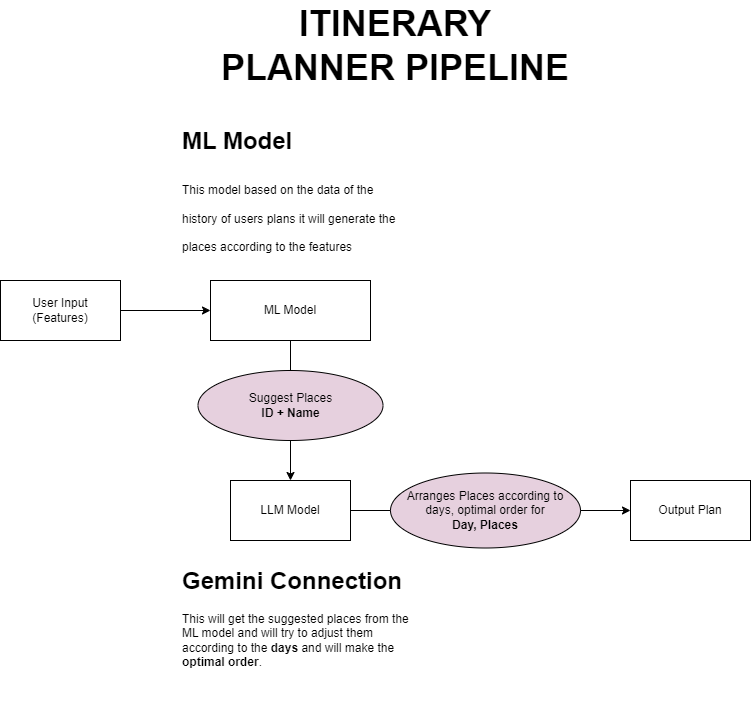

The diagram above was exported from draw.io. Its source (the exported page's mxGraphModel, read from the mxfile embedded in the PNG):
<mxGraphModel dx="1290" dy="621" grid="1" gridSize="10" guides="1" tooltips="1" connect="1" arrows="1" fold="1" page="1" pageScale="1" pageWidth="850" pageHeight="1100" math="0" shadow="0">
  <root>
    <mxCell id="0" />
    <mxCell id="1" parent="0" />
    <mxCell id="dX-4Ji9Lb3dEfFZZmv-m-1" style="edgeStyle=orthogonalEdgeStyle;rounded=0;orthogonalLoop=1;jettySize=auto;html=1;" edge="1" parent="1" source="dX-4Ji9Lb3dEfFZZmv-m-2" target="dX-4Ji9Lb3dEfFZZmv-m-4">
      <mxGeometry relative="1" as="geometry" />
    </mxCell>
    <mxCell id="dX-4Ji9Lb3dEfFZZmv-m-2" value="User Input&lt;div&gt;(Features)&lt;/div&gt;" style="rounded=0;whiteSpace=wrap;html=1;" vertex="1" parent="1">
      <mxGeometry x="30" y="530" width="120" height="60" as="geometry" />
    </mxCell>
    <mxCell id="dX-4Ji9Lb3dEfFZZmv-m-3" style="edgeStyle=orthogonalEdgeStyle;rounded=0;orthogonalLoop=1;jettySize=auto;html=1;" edge="1" parent="1" source="dX-4Ji9Lb3dEfFZZmv-m-4" target="dX-4Ji9Lb3dEfFZZmv-m-6">
      <mxGeometry relative="1" as="geometry" />
    </mxCell>
    <mxCell id="dX-4Ji9Lb3dEfFZZmv-m-4" value="ML Model" style="rounded=0;whiteSpace=wrap;html=1;" vertex="1" parent="1">
      <mxGeometry x="240" y="530" width="160" height="60" as="geometry" />
    </mxCell>
    <mxCell id="dX-4Ji9Lb3dEfFZZmv-m-5" style="edgeStyle=orthogonalEdgeStyle;rounded=0;orthogonalLoop=1;jettySize=auto;html=1;entryX=0;entryY=0.5;entryDx=0;entryDy=0;" edge="1" parent="1" source="dX-4Ji9Lb3dEfFZZmv-m-6" target="dX-4Ji9Lb3dEfFZZmv-m-7">
      <mxGeometry relative="1" as="geometry" />
    </mxCell>
    <mxCell id="dX-4Ji9Lb3dEfFZZmv-m-6" value="LLM Model" style="rounded=0;whiteSpace=wrap;html=1;" vertex="1" parent="1">
      <mxGeometry x="260" y="730" width="120" height="60" as="geometry" />
    </mxCell>
    <mxCell id="dX-4Ji9Lb3dEfFZZmv-m-7" value="Output Plan" style="rounded=0;whiteSpace=wrap;html=1;" vertex="1" parent="1">
      <mxGeometry x="660" y="730" width="120" height="60" as="geometry" />
    </mxCell>
    <mxCell id="dX-4Ji9Lb3dEfFZZmv-m-8" value="&lt;h1 style=&quot;margin-top: 0px;&quot;&gt;&lt;span style=&quot;background-color: initial;&quot;&gt;ML Model&lt;/span&gt;&lt;/h1&gt;&lt;h1 style=&quot;margin-top: 0px;&quot;&gt;&lt;span style=&quot;background-color: initial; font-size: 12px; font-weight: normal;&quot;&gt;This model based on the data of the history of users plans it will generate the places according to the features&lt;/span&gt;&lt;br&gt;&lt;/h1&gt;&lt;p&gt;&lt;br&gt;&lt;/p&gt;" style="text;html=1;whiteSpace=wrap;overflow=hidden;rounded=0;" vertex="1" parent="1">
      <mxGeometry x="210" y="370" width="230" height="140" as="geometry" />
    </mxCell>
    <mxCell id="dX-4Ji9Lb3dEfFZZmv-m-9" value="&lt;h1 style=&quot;margin-top: 0px;&quot;&gt;Gemini Connection&lt;/h1&gt;&lt;p&gt;This will get the suggested places from the ML model and will try to adjust them according to the &lt;b&gt;days &lt;/b&gt;and will make the &lt;b&gt;optimal order&lt;/b&gt;.&lt;/p&gt;&lt;p&gt;&lt;br&gt;&lt;/p&gt;" style="text;html=1;whiteSpace=wrap;overflow=hidden;rounded=0;" vertex="1" parent="1">
      <mxGeometry x="210" y="810" width="230" height="140" as="geometry" />
    </mxCell>
    <mxCell id="dX-4Ji9Lb3dEfFZZmv-m-10" value="&lt;b&gt;&lt;font style=&quot;font-size: 36px;&quot;&gt;ITINERARY PLANNER PIPELINE&lt;/font&gt;&lt;/b&gt;" style="text;html=1;align=center;verticalAlign=middle;whiteSpace=wrap;rounded=0;" vertex="1" parent="1">
      <mxGeometry x="240" y="250" width="370" height="90" as="geometry" />
    </mxCell>
    <mxCell id="dX-4Ji9Lb3dEfFZZmv-m-11" value="Suggest Places&lt;div&gt;&lt;b&gt;ID + Name&lt;/b&gt;&lt;/div&gt;" style="ellipse;whiteSpace=wrap;html=1;fillColor=#E6D0DE;" vertex="1" parent="1">
      <mxGeometry x="227.5" y="620" width="185" height="70" as="geometry" />
    </mxCell>
    <mxCell id="dX-4Ji9Lb3dEfFZZmv-m-12" value="Arranges Places according to days, optimal order for&lt;div&gt;&lt;b&gt;Day, Places&lt;/b&gt;&lt;/div&gt;" style="ellipse;whiteSpace=wrap;html=1;fillColor=#E6D0DE;" vertex="1" parent="1">
      <mxGeometry x="420" y="722.5" width="190" height="75" as="geometry" />
    </mxCell>
  </root>
</mxGraphModel>